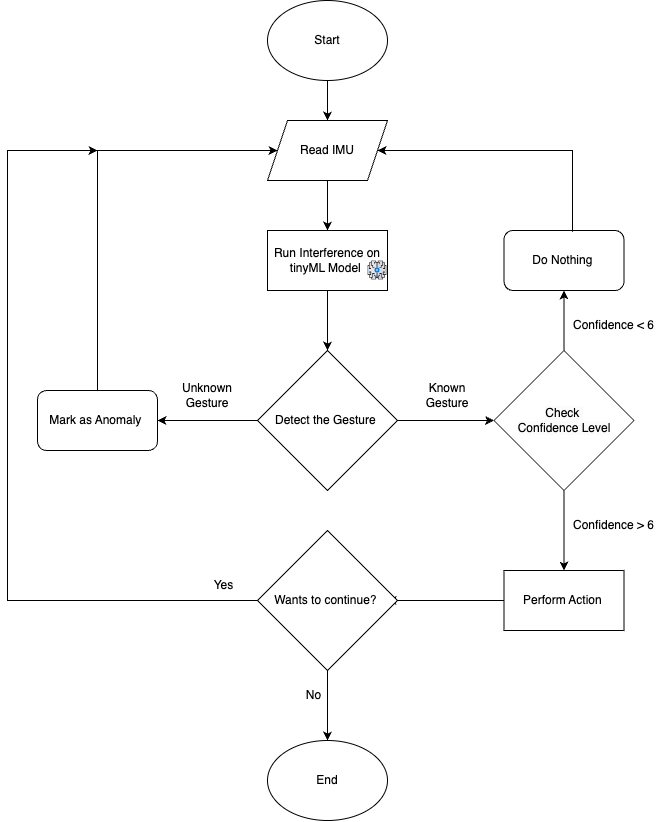

The diagram above was exported from draw.io. Its source (the exported page's mxGraphModel, read from the mxfile embedded in the PNG):
<mxGraphModel dx="2443" dy="911" grid="1" gridSize="10" guides="1" tooltips="1" connect="1" arrows="1" fold="1" page="1" pageScale="1" pageWidth="850" pageHeight="1100" math="0" shadow="0">
  <root>
    <mxCell id="0" />
    <mxCell id="1" parent="0" />
    <mxCell id="2" value="Mark as Anomaly&amp;nbsp;" style="rounded=1;whiteSpace=wrap;html=1;" vertex="1" parent="1">
      <mxGeometry x="-60" y="440" width="120" height="60" as="geometry" />
    </mxCell>
    <mxCell id="3" value="Detect the Gesture&amp;nbsp;" style="rhombus;whiteSpace=wrap;html=1;" vertex="1" parent="1">
      <mxGeometry x="160" y="400" width="140" height="140" as="geometry" />
    </mxCell>
    <mxCell id="4" value="Start" style="ellipse;whiteSpace=wrap;html=1;" vertex="1" parent="1">
      <mxGeometry x="170" y="50" width="120" height="80" as="geometry" />
    </mxCell>
    <mxCell id="5" value="Read IMU" style="shape=parallelogram;perimeter=parallelogramPerimeter;whiteSpace=wrap;html=1;fixedSize=1;" vertex="1" parent="1">
      <mxGeometry x="170" y="170" width="120" height="60" as="geometry" />
    </mxCell>
    <mxCell id="6" value="Run Interference on tinyML Model&amp;nbsp;" style="rounded=0;whiteSpace=wrap;html=1;" vertex="1" parent="1">
      <mxGeometry x="170" y="280" width="120" height="60" as="geometry" />
    </mxCell>
    <mxCell id="7" value="" style="shape=image;html=1;verticalAlign=top;verticalLabelPosition=bottom;labelBackgroundColor=#ffffff;imageAspect=0;aspect=fixed;image=https://cdn4.iconfinder.com/data/icons/success-filloutline/64/brain-think-brainstorm-creative-idea-128.png" vertex="1" parent="1">
      <mxGeometry x="270" y="310" width="20" height="20" as="geometry" />
    </mxCell>
    <mxCell id="8" value="" style="endArrow=classic;html=1;rounded=0;entryX=0.5;entryY=0;entryDx=0;entryDy=0;exitX=0.5;exitY=1;exitDx=0;exitDy=0;" edge="1" source="4" target="5" parent="1">
      <mxGeometry width="50" height="50" relative="1" as="geometry">
        <mxPoint x="260" y="390" as="sourcePoint" />
        <mxPoint x="310" y="340" as="targetPoint" />
      </mxGeometry>
    </mxCell>
    <mxCell id="9" value="" style="endArrow=classic;html=1;rounded=0;exitX=0.5;exitY=1;exitDx=0;exitDy=0;" edge="1" source="5" target="6" parent="1">
      <mxGeometry width="50" height="50" relative="1" as="geometry">
        <mxPoint x="250" y="370" as="sourcePoint" />
        <mxPoint x="300" y="320" as="targetPoint" />
      </mxGeometry>
    </mxCell>
    <mxCell id="10" value="" style="endArrow=classic;html=1;rounded=0;exitX=0.5;exitY=1;exitDx=0;exitDy=0;entryX=0.5;entryY=0;entryDx=0;entryDy=0;" edge="1" source="6" target="3" parent="1">
      <mxGeometry width="50" height="50" relative="1" as="geometry">
        <mxPoint x="250" y="370" as="sourcePoint" />
        <mxPoint x="300" y="320" as="targetPoint" />
      </mxGeometry>
    </mxCell>
    <mxCell id="11" value="Unknown Gesture" style="text;html=1;align=center;verticalAlign=middle;whiteSpace=wrap;rounded=0;" vertex="1" parent="1">
      <mxGeometry x="80" y="430" width="60" height="30" as="geometry" />
    </mxCell>
    <mxCell id="12" value="Known Gesture" style="text;html=1;align=center;verticalAlign=middle;whiteSpace=wrap;rounded=0;" vertex="1" parent="1">
      <mxGeometry x="320" y="430" width="60" height="30" as="geometry" />
    </mxCell>
    <mxCell id="13" value="" style="endArrow=classic;html=1;rounded=0;exitX=1;exitY=0.5;exitDx=0;exitDy=0;entryX=0;entryY=0.5;entryDx=0;entryDy=0;" edge="1" source="3" target="14" parent="1">
      <mxGeometry width="50" height="50" relative="1" as="geometry">
        <mxPoint x="260" y="470" as="sourcePoint" />
        <mxPoint x="230" y="630" as="targetPoint" />
      </mxGeometry>
    </mxCell>
    <mxCell id="14" value="&lt;span style=&quot;color: rgb(0, 0, 0); font-family: Helvetica; font-size: 12px; font-style: normal; font-variant-ligatures: normal; font-variant-caps: normal; font-weight: 400; letter-spacing: normal; orphans: 2; text-align: center; text-indent: 0px; text-transform: none; widows: 2; word-spacing: 0px; -webkit-text-stroke-width: 0px; white-space: normal; background-color: rgb(251, 251, 251); text-decoration-thickness: initial; text-decoration-style: initial; text-decoration-color: initial; display: inline !important; float: none;&quot;&gt;Check&amp;nbsp;&lt;/span&gt;&lt;div&gt;&lt;span style=&quot;color: rgb(0, 0, 0); font-family: Helvetica; font-size: 12px; font-style: normal; font-variant-ligatures: normal; font-variant-caps: normal; font-weight: 400; letter-spacing: normal; orphans: 2; text-align: center; text-indent: 0px; text-transform: none; widows: 2; word-spacing: 0px; -webkit-text-stroke-width: 0px; white-space: normal; background-color: rgb(251, 251, 251); text-decoration-thickness: initial; text-decoration-style: initial; text-decoration-color: initial; display: inline !important; float: none;&quot;&gt;Confidence Level&lt;/span&gt;&lt;/div&gt;" style="rhombus;whiteSpace=wrap;html=1;" vertex="1" parent="1">
      <mxGeometry x="396.5" y="400" width="140" height="140" as="geometry" />
    </mxCell>
    <mxCell id="15" value="" style="endArrow=classic;html=1;rounded=0;exitX=0.5;exitY=0;exitDx=0;exitDy=0;entryX=0.5;entryY=1;entryDx=0;entryDy=0;" edge="1" source="14" target="16" parent="1">
      <mxGeometry width="50" height="50" relative="1" as="geometry">
        <mxPoint x="350" y="630" as="sourcePoint" />
        <mxPoint x="470" y="270" as="targetPoint" />
      </mxGeometry>
    </mxCell>
    <mxCell id="16" value="Do Nothing&amp;nbsp;" style="rounded=1;whiteSpace=wrap;html=1;" vertex="1" parent="1">
      <mxGeometry x="406.5" y="280" width="120" height="60" as="geometry" />
    </mxCell>
    <mxCell id="17" value="Confidence &amp;lt; 6" style="text;html=1;align=center;verticalAlign=middle;whiteSpace=wrap;rounded=0;" vertex="1" parent="1">
      <mxGeometry x="470" y="360" width="93" height="30" as="geometry" />
    </mxCell>
    <mxCell id="18" value="" style="endArrow=classic;html=1;rounded=0;exitX=0.5;exitY=1;exitDx=0;exitDy=0;entryX=0.5;entryY=0;entryDx=0;entryDy=0;" edge="1" source="14" parent="1">
      <mxGeometry width="50" height="50" relative="1" as="geometry">
        <mxPoint x="230" y="780" as="sourcePoint" />
        <mxPoint x="466.5" y="620" as="targetPoint" />
      </mxGeometry>
    </mxCell>
    <mxCell id="19" value="" style="endArrow=classic;html=1;rounded=0;exitX=0;exitY=0.5;exitDx=0;exitDy=0;" edge="1" source="3" target="2" parent="1">
      <mxGeometry width="50" height="50" relative="1" as="geometry">
        <mxPoint x="350" y="510" as="sourcePoint" />
        <mxPoint x="400" y="460" as="targetPoint" />
      </mxGeometry>
    </mxCell>
    <mxCell id="20" value="" style="endArrow=classic;html=1;rounded=0;entryX=0;entryY=0.5;entryDx=0;entryDy=0;exitX=0.5;exitY=0;exitDx=0;exitDy=0;" edge="1" source="2" target="5" parent="1">
      <mxGeometry width="50" height="50" relative="1" as="geometry">
        <mxPoint x="350" y="400" as="sourcePoint" />
        <mxPoint x="400" y="350" as="targetPoint" />
        <Array as="points">
          <mxPoint y="200" />
        </Array>
      </mxGeometry>
    </mxCell>
    <mxCell id="21" value="" style="endArrow=classic;html=1;rounded=0;entryX=1;entryY=0.5;entryDx=0;entryDy=0;exitX=0.571;exitY=0.019;exitDx=0;exitDy=0;exitPerimeter=0;" edge="1" source="16" target="5" parent="1">
      <mxGeometry width="50" height="50" relative="1" as="geometry">
        <mxPoint x="350" y="400" as="sourcePoint" />
        <mxPoint x="400" y="350" as="targetPoint" />
        <Array as="points">
          <mxPoint x="475" y="200" />
        </Array>
      </mxGeometry>
    </mxCell>
    <mxCell id="22" value="Confidence &amp;gt; 6" style="text;html=1;align=center;verticalAlign=middle;whiteSpace=wrap;rounded=0;" vertex="1" parent="1">
      <mxGeometry x="470" y="560" width="93" height="30" as="geometry" />
    </mxCell>
    <mxCell id="23" value="Perform Action&amp;nbsp;" style="rounded=0;whiteSpace=wrap;html=1;" vertex="1" parent="1">
      <mxGeometry x="406.5" y="620" width="120" height="60" as="geometry" />
    </mxCell>
    <mxCell id="24" value="" style="endArrow=classic;html=1;rounded=0;exitX=0;exitY=0.5;exitDx=0;exitDy=0;entryX=1;entryY=0.5;entryDx=0;entryDy=0;" edge="1" source="23" parent="1">
      <mxGeometry width="50" height="50" relative="1" as="geometry">
        <mxPoint x="350" y="520" as="sourcePoint" />
        <mxPoint x="290" y="650" as="targetPoint" />
      </mxGeometry>
    </mxCell>
    <mxCell id="25" value="" style="endArrow=classic;html=1;rounded=0;exitX=0;exitY=0.5;exitDx=0;exitDy=0;" edge="1" parent="1">
      <mxGeometry width="50" height="50" relative="1" as="geometry">
        <mxPoint x="170" y="650" as="sourcePoint" />
        <mxPoint y="200" as="targetPoint" />
        <Array as="points">
          <mxPoint x="-90" y="650" />
          <mxPoint x="-90" y="200" />
        </Array>
      </mxGeometry>
    </mxCell>
    <mxCell id="26" value="End" style="ellipse;whiteSpace=wrap;html=1;" vertex="1" parent="1">
      <mxGeometry x="170" y="790" width="120" height="80" as="geometry" />
    </mxCell>
    <mxCell id="27" value="" style="endArrow=classic;html=1;rounded=0;exitX=0.5;exitY=1;exitDx=0;exitDy=0;entryX=0.5;entryY=0;entryDx=0;entryDy=0;" edge="1" source="30" target="26" parent="1">
      <mxGeometry width="50" height="50" relative="1" as="geometry">
        <mxPoint x="230" y="680" as="sourcePoint" />
        <mxPoint x="230" y="780" as="targetPoint" />
      </mxGeometry>
    </mxCell>
    <mxCell id="28" value="Yes" style="text;html=1;align=center;verticalAlign=middle;whiteSpace=wrap;rounded=0;" vertex="1" parent="1">
      <mxGeometry x="80" y="620" width="93" height="30" as="geometry" />
    </mxCell>
    <mxCell id="29" value="No" style="text;html=1;align=center;verticalAlign=middle;whiteSpace=wrap;rounded=0;" vertex="1" parent="1">
      <mxGeometry x="170" y="730" width="93" height="30" as="geometry" />
    </mxCell>
    <mxCell id="30" value="Wants to continue?&amp;nbsp;" style="rhombus;whiteSpace=wrap;html=1;" vertex="1" parent="1">
      <mxGeometry x="160" y="580" width="140" height="140" as="geometry" />
    </mxCell>
  </root>
</mxGraphModel>